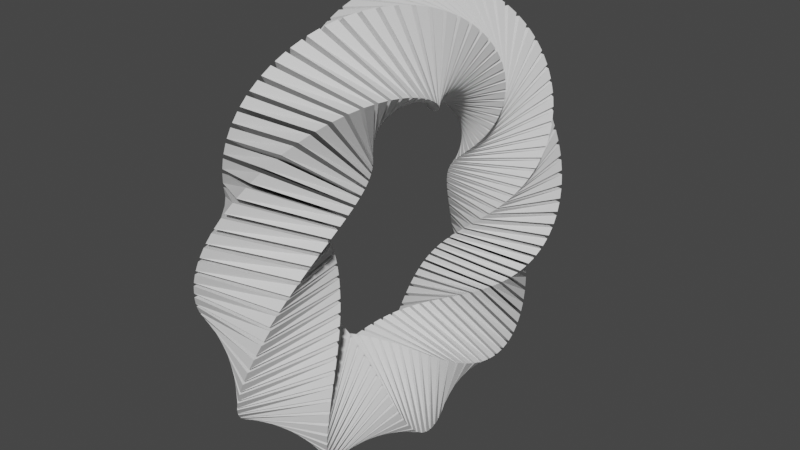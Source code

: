 # Source: twisted_scifi_object.blend  (saved by Blender 2.90.8; exported with 4.5.12 LTS)
import bpy
from mathutils import Matrix  # noqa: F401  (used for matrix-valued properties, if any)

bpy.ops.wm.read_factory_settings(use_empty=True)
scene = bpy.context.scene
scene.name = 'Scene'

# ---- collections
col_collection = bpy.data.collections.new('Collection'); scene.collection.children.link(col_collection)

# ---- world
world_world = bpy.data.worlds.new('World'); scene.world = world_world
world_world.use_nodes = True; world_world.node_tree.nodes.clear()
_N = world_world.node_tree.nodes; _L = world_world.node_tree.links
n0 = _N.new('ShaderNodeOutputWorld'); n0.name = 'World Output'; n0.location = (300, 300)
n1 = _N.new('ShaderNodeBackground'); n1.name = 'Background'; n1.location = (10, 300)
n1.inputs[0].default_value = (0.05088, 0.05088, 0.05088, 1.0)
_L.new(n1.outputs[0], n0.inputs[0])
n0.is_active_output = True
world_world.color = (0.05088, 0.05088, 0.05088)
world_world.use_sun_shadow = False
world_world.sun_shadow_jitter_overblur = 0.0

# ---- meshes
me_cube = bpy.data.meshes.new('Cube')
me_cube.from_pydata([(-1.0, -1.0, 0.09058), (-1.0, -1.0, -0.09058), (-1.0, 1.0, 0.09058), (-1.0, 1.0, -0.09058), (1.0, -1.0, 0.09058), (1.0, -1.0, -0.09058), (1.0, 1.0, 0.09058), (1.0, 1.0, -0.09058)], [], [(0, 1, 3, 2), (2, 3, 7, 6), (6, 7, 5, 4), (4, 5, 1, 0), (2, 6, 4, 0), (7, 3, 1, 5)])
_uv = me_cube.uv_layers.new(name='UVMap')
_uv.uv.foreach_set('vector', [0.375, 0.0, 0.625, 0.0, 0.625, 0.25, 0.375, 0.25, 0.375, 0.25, 0.625, 0.25, 0.625, 0.5, 0.375, 0.5, 0.375, 0.5, 0.625, 0.5, 0.625, 0.75, 0.375, 0.75, 0.375, 0.75, 0.625, 0.75, 0.625, 1.0, 0.375, 1.0, 0.125, 0.5, 0.375, 0.5, 0.375, 0.75, 0.125, 0.75, 0.625, 0.5, 0.875, 0.5, 0.875, 0.75, 0.625, 0.75])
me_cube.use_remesh_fix_poles = True
me_cube.use_remesh_preserve_attributes = False
me_cube.use_mirror_vertex_groups = False
me_cube.update()

# ---- objects
ob_cube = bpy.data.objects.new('Cube', me_cube)

# ---- transforms, parenting, visibility, modifiers, constraints
ob_cube.location = (0.0, 0.0, 0.0)
ob_cube.lineart.crease_threshold = 0.0
_m = ob_cube.modifiers.new('Array', 'ARRAY')
_m.count = 100
_m.constant_offset_displace = (0.0, 0.0, 0.0)
_m.relative_offset_displace = (0.0, 0.0, -1.4)
_m = ob_cube.modifiers.new('SimpleDeform', 'SIMPLE_DEFORM')
_m.deform_axis = 'Z'
_m.factor = 12.57
_m.angle = 12.57
_m = ob_cube.modifiers.new('SimpleDeform.001', 'SIMPLE_DEFORM')
_m.deform_method = 'BEND'
_m.factor = 6.267
_m.angle = 6.267

# ---- collection membership
col_collection.objects.link(ob_cube)

# ---- scene / render settings (as saved in the file)
scene.frame_start = 1; scene.frame_end = 250; scene.frame_set(1)
scene.render.engine = 'BLENDER_EEVEE_NEXT'
scene.render.use_motion_blur = True
scene.cycles.use_denoising = False
scene.cycles.samples = 128
scene.cycles.sampling_pattern = 'TABULATED_SOBOL'
scene.cycles.use_adaptive_sampling = False
scene.cycles.use_light_tree = False
scene.eevee.use_gtao = True
scene.eevee.use_raytracing = True
scene.view_settings.view_transform = 'Filmic'
bpy.context.view_layer.update()

# ---- added for rendering (the .blend has no active camera and no usable light): camera, sun
cam_auto = bpy.data.cameras.new('AutoCamera')
cam_auto.lens = 50.0
cam_auto.sensor_width = 36.0
cam_auto.clip_end = 1000.0
ob_auto_camera = bpy.data.objects.new('AutoCamera', cam_auto)
scene.collection.objects.link(ob_auto_camera)
ob_auto_camera.location = (13.971, -12.7263, 11.1803)
ob_auto_camera.rotation_euler = (1.09748, -7.21219e-08, 0.694738)
scene.camera = ob_auto_camera
light_auto_sun = bpy.data.lights.new('AutoSun', 'SUN')
light_auto_sun.energy = 3.0
light_auto_sun.angle = 0.0523599
ob_auto_sun = bpy.data.objects.new('AutoSun', light_auto_sun)
scene.collection.objects.link(ob_auto_sun)
ob_auto_sun.rotation_euler = (0.872665, 0.174533, 0.523599)
bpy.context.view_layer.update()
